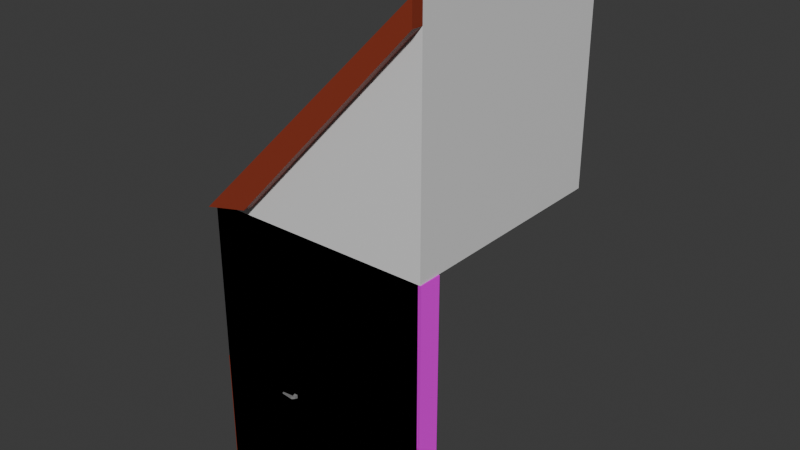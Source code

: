# Source: Casa_Modulos.blend  (saved by Blender 4.2.66; exported with 4.5.12 LTS)
import bpy
from mathutils import Matrix  # noqa: F401  (used for matrix-valued properties, if any)

bpy.ops.wm.read_factory_settings(use_empty=True)
scene = bpy.context.scene
scene.name = 'Scene'

# ---- collections
col_collection = bpy.data.collections.new('Collection'); scene.collection.children.link(col_collection)
col_paredes_janela = bpy.data.collections.new('Paredes Janela'); col_collection.children.link(col_paredes_janela)
col_parede = bpy.data.collections.new('Parede'); col_collection.children.link(col_parede)
col_extras = bpy.data.collections.new('Extras'); col_collection.children.link(col_extras)
col_parede_porta = bpy.data.collections.new('Parede Porta'); col_collection.children.link(col_parede_porta)
col_porta = bpy.data.collections.new('Porta'); col_collection.children.link(col_porta)
col_janela = bpy.data.collections.new('Janela'); col_collection.children.link(col_janela)
col_telhado = bpy.data.collections.new('Telhado'); col_collection.children.link(col_telhado)

# ---- images (referenced by path relative to the original .blend; pixels are not part of the script)
import os
ASSET_DIR = os.environ.get("B2B_ASSET_DIR", "")  # directory of the original .blend (textures are referenced by path, not embedded)
HERE = os.path.dirname(os.path.abspath(__file__))  # packed textures are extracted next to this script under _unpacked/

def load_image(name, relpath, width, height, colorspace="sRGB"):
    """Load a texture the original file referenced (path relative to the .blend, or extracted next to this script)."""
    p = next((c for c in (os.path.join(HERE, relpath), os.path.join(ASSET_DIR, relpath)) if relpath and os.path.exists(c)), "")
    if p:
        img = bpy.data.images.load(p, check_existing=True)
        img.name = name
    else:  # same state as the original file: an image datablock whose file is absent (Cycles renders it pink)
        img = bpy.data.images.new(name, width, height)
        img.source = "FILE"
        img.filepath = "//" + (relpath or name)
    img.colorspace_settings.name = colorspace
    return img
img_wall_stone_023_basecolor_jpg = load_image('Wall_Stone_023_BaseColor.jpg', 'Wall_Stone_023_BaseColor.jpg', 1024, 1024, 'sRGB')
img_wall_stone_023_normal_jpg = load_image('Wall_Stone_023_Normal.jpg', 'Wall_Stone_023_Normal.jpg', 1024, 1024, 'sRGB')
img_wall_stone_023_ambientocclusion_jpg = load_image('Wall_Stone_023_AmbientOcclusion.jpg', 'Wall_Stone_023_AmbientOcclusion.jpg', 1024, 1024, 'sRGB')
img_wall_stone_023_roughness_jpg = load_image('Wall_Stone_023_Roughness.jpg', 'Wall_Stone_023_Roughness.jpg', 1024, 1024, 'sRGB')
img_pebbles_027_basecolor_jpg = load_image('Pebbles_027_BaseColor.jpg', 'Pebbles_027_BaseColor.jpg', 1024, 1024, 'sRGB')
img_roofingtiles014a_1k_jpg_color_jpg = load_image('RoofingTiles014A_1K-JPG_Color.jpg', 'RoofingTiles014A_1K-JPG_Color.jpg', 1024, 1024, 'sRGB')
img_roofingtiles014a_1k_jpg_color_jpg_001 = load_image('RoofingTiles014A_1K-JPG_Color.jpg.001', 'RoofingTiles014A_1K-JPG_Color.jpg', 1024, 1024, 'sRGB')

# ---- materials (node trees are filled in below, after node groups)
mat_parede_exterior = bpy.data.materials.new('Parede Exterior')
mat_parede_interior = bpy.data.materials.new('Parede interior')
mat_madeira = bpy.data.materials.new('Madeira')
mat_porta = bpy.data.materials.new('Porta')
mat_fechadura = bpy.data.materials.new('Fechadura')
mat_vidro = bpy.data.materials.new('Vidro')
mat_vidro.alpha_threshold = 0.0
mat_vidro.use_transparent_shadow = False
mat_vidro.roughness = 0.5
mat_vidro.line_color = (0.0, 0.0, 0.0, 1.0)
mat_teto = bpy.data.materials.new('Teto')
mat_telhas = bpy.data.materials.new('Telhas')
mat_telhas_001 = bpy.data.materials.new('Telhas.001')
mat_madeira_001 = bpy.data.materials.new('Madeira.001')

# ---- material node trees
mat_parede_exterior.use_nodes = True; mat_parede_exterior.node_tree.nodes.clear()
_N = mat_parede_exterior.node_tree.nodes; _L = mat_parede_exterior.node_tree.links
n0 = _N.new('ShaderNodeBsdfPrincipled'); n0.name = 'Principled BSDF'; n0.location = (40, 298)
n1 = _N.new('ShaderNodeOutputMaterial'); n1.name = 'Material Output'; n1.location = (327, 305)
n2 = _N.new('ShaderNodeTexImage'); n2.name = 'Image Texture'; n2.location = (-518, 270)
n2.hide = True
n2.image = img_wall_stone_023_basecolor_jpg
n2.interpolation = 'Smart'
n3 = _N.new('ShaderNodeTexImage'); n3.name = 'Image Texture.001'; n3.location = (-517, 134)
n3.hide = True
n3.image = img_wall_stone_023_normal_jpg
n4 = _N.new('ShaderNodeTexImage'); n4.name = 'Image Texture.002'; n4.location = (-520, 227)
n4.hide = True
n4.image = img_wall_stone_023_ambientocclusion_jpg
n5 = _N.new('ShaderNodeAmbientOcclusion'); n5.name = 'Ambient Occlusion'; n5.location = (-205, 226)
n5.hide = True
n5.samples = 24
n6 = _N.new('ShaderNodeTexImage'); n6.name = 'Image Texture.003'; n6.location = (-520, 178)
n6.hide = True
n6.image = img_wall_stone_023_roughness_jpg
_L.new(n0.outputs[0], n1.inputs[0])
_L.new(n2.outputs[0], n0.inputs[0])
_L.new(n5.outputs[0], n0.inputs[1])
_L.new(n4.outputs[0], n5.inputs[0])
_L.new(n3.outputs[0], n0.inputs[5])
_L.new(n6.outputs[0], n0.inputs[2])
n1.is_active_output = True
mat_parede_interior.use_nodes = True; mat_parede_interior.node_tree.nodes.clear()
_N = mat_parede_interior.node_tree.nodes; _L = mat_parede_interior.node_tree.links
n0 = _N.new('ShaderNodeBsdfPrincipled'); n0.name = 'Principled BSDF'; n0.location = (10, 300)
n1 = _N.new('ShaderNodeOutputMaterial'); n1.name = 'Material Output'; n1.location = (300, 300)
n2 = _N.new('ShaderNodeTexImage'); n2.name = 'Image Texture'; n2.location = (-369, 178)
n2.image = img_pebbles_027_basecolor_jpg
_L.new(n0.outputs[0], n1.inputs[0])
_L.new(n2.outputs[0], n0.inputs[0])
n1.is_active_output = True
mat_madeira.use_nodes = True; mat_madeira.node_tree.nodes.clear()
_N = mat_madeira.node_tree.nodes; _L = mat_madeira.node_tree.links
n0 = _N.new('ShaderNodeBsdfPrincipled'); n0.name = 'Principled BSDF'; n0.location = (10, 300)
n0.inputs[0].default_value = (0.2765, 0.03922, 0.01713, 1.0)
n1 = _N.new('ShaderNodeOutputMaterial'); n1.name = 'Material Output'; n1.location = (300, 300)
_L.new(n0.outputs[0], n1.inputs[0])
n1.is_active_output = True
mat_porta.use_nodes = True; mat_porta.node_tree.nodes.clear()
_N = mat_porta.node_tree.nodes; _L = mat_porta.node_tree.links
n0 = _N.new('ShaderNodeBsdfPrincipled'); n0.name = 'Principled BSDF'; n0.location = (10, 300)
n1 = _N.new('ShaderNodeOutputMaterial'); n1.name = 'Material Output'; n1.location = (300, 300)
_L.new(n0.outputs[0], n1.inputs[0])
n1.is_active_output = True
mat_fechadura.use_nodes = True; mat_fechadura.node_tree.nodes.clear()
_N = mat_fechadura.node_tree.nodes; _L = mat_fechadura.node_tree.links
n0 = _N.new('ShaderNodeBsdfPrincipled'); n0.name = 'Principled BSDF'; n0.location = (10, 300)
n0.inputs[0].default_value = (0.2336, 0.2336, 0.2336, 1.0)
n1 = _N.new('ShaderNodeOutputMaterial'); n1.name = 'Material Output'; n1.location = (300, 300)
_L.new(n0.outputs[0], n1.inputs[0])
n1.is_active_output = True
mat_vidro.use_nodes = True; mat_vidro.node_tree.nodes.clear()
_N = mat_vidro.node_tree.nodes; _L = mat_vidro.node_tree.links
n0 = _N.new('ShaderNodeOutputMaterial'); n0.name = 'Material Output'; n0.location = (300, 300)
n1 = _N.new('ShaderNodeBsdfPrincipled'); n1.name = 'Principled BSDF'; n1.location = (10, 300)
n1.inputs[1].default_value = 0.8661
n1.inputs[2].default_value = 0.02362
n1.inputs[3].default_value = 2.75
_L.new(n1.outputs[0], n0.inputs[0])
n0.is_active_output = True
mat_teto.use_nodes = True; mat_teto.node_tree.nodes.clear()
_N = mat_teto.node_tree.nodes; _L = mat_teto.node_tree.links
n0 = _N.new('ShaderNodeBsdfPrincipled'); n0.name = 'Principled BSDF'; n0.location = (10, 300)
n1 = _N.new('ShaderNodeOutputMaterial'); n1.name = 'Material Output'; n1.location = (300, 300)
_L.new(n0.outputs[0], n1.inputs[0])
n1.is_active_output = True
mat_telhas.use_nodes = True; mat_telhas.node_tree.nodes.clear()
_N = mat_telhas.node_tree.nodes; _L = mat_telhas.node_tree.links
n0 = _N.new('ShaderNodeBsdfPrincipled'); n0.name = 'Principled BSDF'; n0.location = (10, 300)
n1 = _N.new('ShaderNodeOutputMaterial'); n1.name = 'Material Output'; n1.location = (300, 300)
n2 = _N.new('ShaderNodeTexImage'); n2.name = 'Image Texture'; n2.location = (-514, 251)
n2.image = img_roofingtiles014a_1k_jpg_color_jpg
_L.new(n0.outputs[0], n1.inputs[0])
_L.new(n2.outputs[0], n0.inputs[0])
n1.is_active_output = True
mat_telhas_001.use_nodes = True; mat_telhas_001.node_tree.nodes.clear()
_N = mat_telhas_001.node_tree.nodes; _L = mat_telhas_001.node_tree.links
n0 = _N.new('ShaderNodeBsdfPrincipled'); n0.name = 'Principled BSDF'; n0.location = (10, 300)
n1 = _N.new('ShaderNodeOutputMaterial'); n1.name = 'Material Output'; n1.location = (300, 300)
n2 = _N.new('ShaderNodeTexImage'); n2.name = 'Image Texture'; n2.location = (-514, 251)
n2.image = img_roofingtiles014a_1k_jpg_color_jpg_001
_L.new(n0.outputs[0], n1.inputs[0])
_L.new(n2.outputs[0], n0.inputs[0])
n1.is_active_output = True
mat_madeira_001.use_nodes = True; mat_madeira_001.node_tree.nodes.clear()
_N = mat_madeira_001.node_tree.nodes; _L = mat_madeira_001.node_tree.links
n0 = _N.new('ShaderNodeBsdfPrincipled'); n0.name = 'Principled BSDF'; n0.location = (10, 300)
n0.inputs[0].default_value = (0.2765, 0.03922, 0.01713, 1.0)
n1 = _N.new('ShaderNodeOutputMaterial'); n1.name = 'Material Output'; n1.location = (300, 300)
_L.new(n0.outputs[0], n1.inputs[0])
n1.is_active_output = True

# ---- world
world_world = bpy.data.worlds.new('World'); scene.world = world_world
world_world.use_nodes = True; world_world.node_tree.nodes.clear()
_N = world_world.node_tree.nodes; _L = world_world.node_tree.links
n0 = _N.new('ShaderNodeOutputWorld'); n0.name = 'World Output'; n0.location = (300, 300)
n1 = _N.new('ShaderNodeBackground'); n1.name = 'Background'; n1.location = (10, 300)
n1.inputs[0].default_value = (0.05088, 0.05088, 0.05088, 1.0)
_L.new(n1.outputs[0], n0.inputs[0])
n0.is_active_output = True
world_world.color = (0.05088, 0.05088, 0.05088)
world_world.sun_shadow_jitter_overblur = 0.0

# ---- meshes
me_parede_com_janela_1_6_2_5m = bpy.data.meshes.new('Parede Com Janela 1.6/2.5m')
me_parede_com_janela_1_6_2_5m.from_pydata([(0.0, 0.0, 0.0), (0.0, 0.0, 2.5), (0.0, 0.2, 0.0), (0.0, 0.2, 2.5), (1.6, 0.0, 0.0), (1.6, 0.0, 2.5), (1.6, 0.2, 0.0), (1.6, 0.2, 2.5), (0.05, 0.2, 1.0), (0.05, 0.2, 2.0), (1.55, 0.2, 1.0), (1.55, 0.2, 2.0), (1.55, 0.0, 1.0), (1.55, 0.0, 2.0), (0.05, 0.0, 1.0), (0.05, 0.0, 2.0), (0.8005, 0.1172, 1.0), (0.0, 0.2, 0.7), (1.6, 0.2, 0.7), (0.8, 0.2, 1.0), (0.8, 0.2, 0.5), (0.8, 0.2, 0.0), (0.8, 0.0, 1.0), (0.8, 0.0, 0.5), (0.0, 0.0, 0.75), (1.6, 0.0, 0.75), (0.8, 0.0, 0.0), (0.0782, 0.1172, 2.0), (1.529, 0.1172, 2.0), (1.55, 0.1172, 2.0), (0.05, 0.1172, 2.0), (1.55, 0.1172, 1.0), (0.05, 0.1172, 1.0), (0.05726, 0.1172, 1.0), (1.544, 0.1172, 1.0)], [(31, 34), (32, 33)], [(9, 3, 7, 11), (13, 5, 1, 15), (26, 0, 2, 21, 6, 4), (7, 3, 1, 5), (30, 9, 11, 29, 28, 27), (19, 8, 33, 16), (11, 10, 31, 29), (8, 9, 30, 32), (20, 19, 10, 18), (19, 20, 17, 8), (3, 9, 8, 17), (11, 7, 18, 10), (21, 20, 18, 6), (17, 20, 21, 2), (15, 1, 24, 14), (5, 13, 12, 25), (23, 25, 12, 22), (14, 24, 23, 22), (4, 25, 23, 26), (24, 0, 26, 23), (10, 19, 16, 34), (4, 6, 18, 25), (5, 25, 18, 7), (1, 3, 17, 24), (0, 24, 17, 2)])
me_parede_com_janela_1_6_2_5m.polygons.foreach_set('material_index', [1, 0, 0, 0, 1, 1, 1, 1, 1, 1, 1, 1, 1, 1, 0, 0, 0, 0, 0, 0, 1, 0, 0, 0, 0])
_uv = me_parede_com_janela_1_6_2_5m.uv_layers.new(name='UVMap')
_uv.uv.foreach_set('vector', [0.08736, 0.8075, 0.05986, 1.008, 0.9401, 1.008, 0.9126, 0.8075, 0.9126, 0.8075, 0.9401, 1.008, 0.05986, 1.008, 0.08736, 0.8075, 0.5, 0.4211, 0.05986, 0.4211, 0.05986, 0.5011, 0.5, 0.5011, 0.9401, 0.5011, 0.9401, 0.4211, 0.9401, 0.5011, 0.05986, 0.5011, 0.05986, 0.4211, 0.9401, 0.4211, 0.08736, 0.468, 0.08736, 0.5011, 0.9126, 0.5011, 0.9126, 0.468, 0.9009, 0.468, 0.1029, 0.468, 0.5, 0.5011, 0.08736, 0.5011, 0.09136, 0.468, 0.5003, 0.468, 0.5489, 0.8075, 0.5489, 0.4075, 0.5033, 0.4075, 0.5033, 0.8075, 0.5489, 0.4075, 0.5489, 0.8075, 0.5033, 0.8075, 0.5033, 0.4075, 0.5, 0.2075, 0.5, 0.4075, 0.9126, 0.4075, 0.9401, 0.2875, 0.5, 0.4075, 0.5, 0.2075, 0.05986, 0.2875, 0.08736, 0.4075, 0.05986, 1.008, 0.08736, 0.8075, 0.08736, 0.4075, 0.05986, 0.2875, 0.9126, 0.8075, 0.9401, 1.008, 0.9401, 0.2875, 0.9126, 0.4075, 0.5, 0.007549, 0.5, 0.2075, 0.9401, 0.2875, 0.9401, 0.007549, 0.05986, 0.2875, 0.5, 0.2075, 0.5, 0.007549, 0.05986, 0.007549, 0.08736, 0.8075, 0.05986, 1.008, 0.05986, 0.3075, 0.08736, 0.4075, 0.9401, 1.008, 0.9126, 0.8075, 0.9126, 0.4075, 0.9401, 0.3075, 0.5, 0.2075, 0.9401, 0.3075, 0.9126, 0.4075, 0.5, 0.4075, 0.08736, 0.4075, 0.05986, 0.3075, 0.5, 0.2075, 0.5, 0.4075, 0.9401, 0.007549, 0.9401, 0.3075, 0.5, 0.2075, 0.5, 0.007549, 0.05986, 0.3075, 0.05986, 0.007549, 0.5, 0.007549, 0.5, 0.2075, 0.9126, 0.5011, 0.5, 0.5011, 0.5003, 0.468, 0.9092, 0.468, 0.4389, 0.007549, 0.5489, 0.007549, 0.5489, 0.2875, 0.4389, 0.3075, 0.4389, 1.008, 0.4389, 0.3075, 0.5489, 0.2875, 0.5489, 1.008, 0.4389, 1.008, 0.5489, 1.008, 0.5489, 0.2875, 0.4389, 0.3075, 0.4389, 0.007549, 0.4389, 0.3075, 0.5489, 0.2875, 0.5489, 0.007549])
me_parede_com_janela_1_6_2_5m.materials.append(mat_parede_exterior)
me_parede_com_janela_1_6_2_5m.materials.append(mat_parede_interior)
me_parede_com_janela_1_6_2_5m.update()
me_parede_com_janela_2_2_5m = bpy.data.meshes.new('Parede Com Janela 2/2.5m')
me_parede_com_janela_2_2_5m.from_pydata([(0.0, 0.0, 0.0), (0.0, 0.0, 2.5), (0.0, 0.2, 0.0), (0.0, 0.2, 2.5), (2.0, 0.0, 0.0), (2.0, 0.0, 2.5), (2.0, 0.2, 0.0), (2.0, 0.2, 2.5), (0.25, 0.2, 1.0), (0.25, 0.2, 2.0), (1.75, 0.2, 1.0), (1.75, 0.2, 2.0), (1.75, 0.0, 1.0), (1.75, 0.0, 2.0), (0.25, 0.0, 1.0), (0.25, 0.0, 2.0), (0.25, 0.1075, 1.0), (0.25, 0.1075, 2.0), (1.75, 0.1075, 2.0), (1.75, 0.1075, 1.0), (0.0, 0.2, 0.7), (2.0, 0.2, 0.7), (1.0, 0.2, 1.0), (1.0, 0.2, 0.5), (1.0, 0.2, 0.0), (1.0, 0.0, 1.0), (1.0, 0.0, 0.5), (0.0, 0.0, 0.75), (2.0, 0.0, 0.75), (1.0, 0.0, 0.0)], [], [(9, 3, 7, 11), (13, 5, 1, 15), (2, 24, 6, 4, 29, 0), (7, 3, 1, 5), (11, 18, 17, 9), (10, 22, 8, 16, 19), (10, 19, 18, 11), (9, 17, 16, 8), (23, 22, 10, 21), (22, 23, 20, 8), (3, 9, 8, 20), (11, 7, 21, 10), (24, 23, 21, 6), (20, 23, 24, 2), (15, 1, 27, 14), (5, 13, 12, 28), (26, 28, 12, 25), (14, 27, 26, 25), (4, 28, 26, 29), (27, 0, 29, 26), (3, 20, 27, 1), (0, 27, 20, 2), (4, 6, 21, 28), (7, 5, 28, 21)])
me_parede_com_janela_2_2_5m.polygons.foreach_set('material_index', [1, 0, 0, 0, 1, 1, 1, 1, 1, 1, 1, 1, 1, 1, 0, 0, 0, 0, 0, 0, 0, 0, 0, 0])
_uv = me_parede_com_janela_2_2_5m.uv_layers.new(name='UVMap')
_uv.uv.foreach_set('vector', [0.1747, 0.7987, 0.06631, 0.9987, 0.9337, 0.9987, 0.8253, 0.7987, 0.8, 0.7987, 0.9, 0.9987, 0.1, 0.9987, 0.2, 0.7987, 0.1, 0.5584, 0.5, 0.5584, 0.9, 0.5584, 0.9, 0.3984, 0.5, 0.3984, 0.1, 0.3984, 0.9, 0.5584, 0.1, 0.5584, 0.1, 0.3984, 0.9, 0.3984, 0.8, 0.5584, 0.8, 0.5214, 0.2, 0.5214, 0.2, 0.5584, 0.8, 0.5584, 0.5, 0.5584, 0.2, 0.5584, 0.2, 0.5214, 0.8, 0.5214, 0.8, 0.5584, 0.8, 0.5214, 0.8, 0.5214, 0.8, 0.5584, 0.5779, 0.7987, 0.5409, 0.7987, 0.5409, 0.3987, 0.5779, 0.3987, 0.5, 0.1987, 0.5, 0.3987, 0.8253, 0.3987, 0.9337, 0.2787, 0.5, 0.3987, 0.5, 0.1987, 0.06631, 0.2787, 0.1747, 0.3987, 0.06631, 0.9987, 0.1747, 0.7987, 0.1747, 0.3987, 0.06631, 0.2787, 0.8253, 0.7987, 0.9337, 0.9987, 0.9337, 0.2787, 0.8253, 0.3987, 0.5, -0.001317, 0.5, 0.1987, 0.9337, 0.2787, 0.9337, -0.001317, 0.06631, 0.2787, 0.5, 0.1987, 0.5, -0.001317, 0.06631, -0.001317, 0.2, 0.7987, 0.1, 0.9987, 0.1, 0.2987, 0.2, 0.3987, 0.9, 0.9987, 0.8, 0.7987, 0.8, 0.3987, 0.9, 0.2987, 0.5, 0.1987, 0.9, 0.2987, 0.8, 0.3987, 0.5, 0.3987, 0.2, 0.3987, 0.1, 0.2987, 0.5, 0.1987, 0.5, 0.3987, 0.9, -0.001317, 0.9, 0.2987, 0.5, 0.1987, 0.5, -0.001317, 0.1, 0.2987, 0.1, -0.001317, 0.5, -0.001317, 0.5, 0.1987, 0.5779, 0.9987, 0.5779, 0.2787, 0.4179, 0.2987, 0.4179, 0.9987, 0.4179, -0.001317, 0.4179, 0.2987, 0.5779, 0.2787, 0.5779, -0.001317, 0.4179, -0.001317, 0.5779, -0.001317, 0.5779, 0.2787, 0.4179, 0.2987, 0.5779, 0.9987, 0.4179, 0.9987, 0.4179, 0.2987, 0.5779, 0.2787])
me_parede_com_janela_2_2_5m.materials.append(mat_parede_exterior)
me_parede_com_janela_2_2_5m.materials.append(mat_parede_interior)
me_parede_com_janela_2_2_5m.update()
me_parede_1_6_2_5m = bpy.data.meshes.new('Parede 1.6/2.5m')
me_parede_1_6_2_5m.from_pydata([(0.0, 0.0, 0.0), (0.0, 0.0, 2.5), (0.0, 0.2, 0.0), (0.0, 0.2, 2.5), (1.6, 0.0, 0.0), (1.6, 0.0, 2.5), (1.6, 0.2, 0.0), (1.6, 0.2, 2.5)], [], [(2, 3, 7, 6), (4, 5, 1, 0), (2, 6, 4, 0), (7, 3, 1, 5), (2, 0, 1, 3), (6, 7, 5, 4)])
me_parede_1_6_2_5m.polygons.foreach_set('material_index', [1, 0, 0, 0, 0, 0])
_uv = me_parede_1_6_2_5m.uv_layers.new(name='UVMap')
_uv.uv.foreach_set('vector', [1.54, 0.0, 1.54, 1.0, 0.9, 1.0, 0.9, 0.0, 0.82, 0.0, 0.82, 1.0, 0.18, 1.0, 0.18, 0.0, 0.18, -0.08, 0.82, -0.08, 0.82, 0.0, 0.18, 0.0, 0.82, 1.08, 0.18, 1.08, 0.18, 1.0, 0.82, 1.0, 0.1, 0.0, 0.18, 0.0, 0.18, 1.0, 0.1, 1.0, 0.9, 0.0, 0.9, 1.0, 0.82, 1.0, 0.82, 0.0])
me_parede_1_6_2_5m.materials.append(mat_parede_exterior)
me_parede_1_6_2_5m.materials.append(mat_parede_interior)
me_parede_1_6_2_5m.update()
me_parede_2_2_5m = bpy.data.meshes.new('Parede 2/2.5m')
me_parede_2_2_5m.from_pydata([(0.0, 0.0, 0.0), (0.0, 0.0, 2.5), (0.0, 0.2, 0.0), (0.0, 0.2, 2.5), (2.0, 0.0, 0.0), (2.0, 0.0, 2.5), (2.0, 0.2, 0.0), (2.0, 0.2, 2.5)], [], [(2, 3, 7, 6), (4, 5, 1, 0), (2, 6, 4, 0), (7, 3, 1, 5), (2, 0, 1, 3), (6, 7, 5, 4)])
me_parede_2_2_5m.polygons.foreach_set('material_index', [1, 0, 0, 0, 0, 0])
_uv = me_parede_2_2_5m.uv_layers.new(name='UVMap')
_uv.uv.foreach_set('vector', [1.802, 0.0, 1.802, 1.0, 1.002, 1.0, 1.002, 0.0, 0.8419, 0.0, 0.8419, 1.0, 0.04187, 1.0, 0.04187, 0.0, 1.002, -0.8, 1.002, 0.0, 0.8419, 0.0, 0.8419, -0.8, 1.002, 1.0, 1.002, 1.8, 0.8419, 1.8, 0.8419, 1.0, 1.802, 0.0, 1.962, 0.0, 1.962, 1.0, 1.802, 1.0, 1.002, 0.0, 1.002, 1.0, 0.8419, 1.0, 0.8419, 0.0])
me_parede_2_2_5m.materials.append(mat_parede_exterior)
me_parede_2_2_5m.materials.append(mat_parede_interior)
me_parede_2_2_5m.update()
me_parede_canto_0_2_2_5m = bpy.data.meshes.new('Parede Canto 0.2/2.5m')
me_parede_canto_0_2_2_5m.from_pydata([(0.4, 0.0, 0.0), (0.4, 0.0, 2.5), (0.4, 0.2, 0.0), (0.4, 0.2, 2.5), (0.0, 0.0, 0.0), (0.0, 0.0, 2.5), (0.0, 0.2, 0.0), (0.0, 0.2, 2.5)], [], [(1, 3, 7, 5), (4, 5, 7, 6), (2, 0, 4, 6), (0, 1, 5, 4), (6, 7, 3, 2), (2, 3, 1, 0)])
me_parede_canto_0_2_2_5m.polygons.foreach_set('material_index', [0, 0, 0, 0, 1, 0])
_uv = me_parede_canto_0_2_2_5m.uv_layers.new(name='UVMap')
_uv.uv.foreach_set('vector', [0.58, 1.0, 0.58, 2.0, 0.42, 2.0, 0.42, 1.0, 0.42, 0.0, 0.42, 1.0, 0.26, 1.0, 0.26, 0.0, 0.58, -1.0, 0.58, 0.0, 0.42, 0.0, 0.42, -1.0, 0.58, 0.0, 0.58, 1.0, 0.42, 1.0, 0.42, 0.0, 0.9, 0.0, 0.9, 1.0, 0.74, 1.0, 0.74, 0.0, 0.74, 0.0, 0.74, 1.0, 0.58, 1.0, 0.58, 0.0])
me_parede_canto_0_2_2_5m.materials.append(mat_parede_exterior)
me_parede_canto_0_2_2_5m.materials.append(mat_parede_interior)
me_parede_canto_0_2_2_5m.update()
me_parede_quina_0_4_2_5m = bpy.data.meshes.new('Parede Quina 0.4/2.5m')
me_parede_quina_0_4_2_5m.from_pydata([(0.4, 0.0, 0.0), (0.4, 0.0, 2.5), (0.4, 0.2, 0.0), (0.4, 0.2, 2.5), (0.0, 0.0, 0.0), (0.0, 0.0, 2.5), (0.0, 0.2, 0.0), (0.0, 0.2, 2.5), (0.2, 0.2, 2.5), (0.2, 0.2, 0.0), (0.0, 0.4, 0.0), (0.0, 0.4, 2.5), (0.2, 0.4, 2.5), (0.2, 0.4, 0.0)], [], [(1, 3, 8, 7, 5), (4, 5, 7, 6), (2, 0, 4, 6, 9), (0, 1, 5, 4), (6, 7, 11, 10), (10, 11, 12, 13), (8, 9, 13, 12), (7, 8, 12, 11), (9, 6, 10, 13), (9, 8, 3, 2), (2, 3, 1, 0)])
me_parede_quina_0_4_2_5m.polygons.foreach_set('material_index', [0, 0, 0, 0, 0, 0, 1, 0, 0, 1, 0])
_uv = me_parede_quina_0_4_2_5m.uv_layers.new(name='UVMap')
_uv.uv.foreach_set('vector', [0.5945, 0.4185, 0.5945, 0.4985, 0.5145, 0.4985, 0.4345, 0.4985, 0.4345, 0.4185, 0.4345, 0.0, 0.4345, 1.0, 0.2745, 1.0, 0.2745, 0.0, 0.5945, 0.4985, 0.5945, 0.4185, 0.4345, 0.4185, 0.4345, 0.4985, 0.5145, 0.4985, 0.5945, 0.0, 0.5945, 1.0, 0.4345, 1.0, 0.4345, 0.0, 0.2745, 0.0, 0.2745, 1.0, 0.1145, 1.0, 0.1145, 0.0, 0.1145, 0.0, 0.1145, 1.0, -0.04545, 1.0, -0.04545, 0.0, 0.9145, 1.0, 0.9145, 0.0, 1.075, 0.0, 1.075, 1.0, 0.2745, 1.0, 0.2745, 2.0, 0.1145, 2.0, 0.1145, 1.0, 0.2745, -1.0, 0.2745, 0.0, 0.1145, 0.0, 0.1145, -1.0, 0.9145, 0.0, 0.9145, 1.0, 0.7545, 1.0, 0.7545, 0.0, 0.7545, 0.0, 0.7545, 1.0, 0.5945, 1.0, 0.5945, 0.0])
me_parede_quina_0_4_2_5m.materials.append(mat_parede_exterior)
me_parede_quina_0_4_2_5m.materials.append(mat_parede_interior)
me_parede_quina_0_4_2_5m.update()
me_pilastra_0_6_0_6_2_5m = bpy.data.meshes.new('Pilastra 0.6/0.6/2.5m')
me_pilastra_0_6_0_6_2_5m.from_pydata([(0.3, -0.0491, 0.0), (0.0491, -0.3, 0.0), (0.2664, -0.1746, 0.0), (0.1746, -0.2664, 0.0), (0.0491, -0.3, 2.5), (0.3, -0.0491, 2.5), (0.1746, -0.2664, 2.5), (0.2664, -0.1746, 2.5), (0.0491, 0.3, 0.0), (0.3, 0.0491, 0.0), (0.1746, 0.2664, 0.0), (0.2664, 0.1746, 0.0), (0.3, 0.0491, 2.5), (0.0491, 0.3, 2.5), (0.2664, 0.1746, 2.5), (0.1746, 0.2664, 2.5), (-0.0491, -0.3, 0.0), (-0.3, -0.0491, 0.0), (-0.1746, -0.2664, 0.0), (-0.2664, -0.1746, 0.0), (-0.3, -0.0491, 2.5), (-0.0491, -0.3, 2.5), (-0.2664, -0.1746, 2.5), (-0.1746, -0.2664, 2.5), (-0.3, 0.0491, 0.0), (-0.0491, 0.3, 0.0), (-0.2664, 0.1746, 0.0), (-0.1746, 0.2664, 0.0), (-0.0491, 0.3, 2.5), (-0.3, 0.0491, 2.5), (-0.1746, 0.2664, 2.5), (-0.2664, 0.1746, 2.5)], [], [(25, 28, 13, 8), (4, 6, 7, 5, 12, 14, 15, 13, 28, 30, 31, 29, 20, 22, 23, 21), (8, 10, 11, 9, 0, 2, 3, 1, 16, 18, 19, 17, 24, 26, 27, 25), (17, 20, 29, 24), (1, 4, 21, 16), (0, 5, 7, 2), (2, 7, 6, 3), (3, 6, 4, 1), (16, 21, 23, 18), (18, 23, 22, 19), (19, 22, 20, 17), (28, 25, 27, 30), (30, 27, 26, 31), (31, 26, 24, 29), (12, 9, 11, 14), (14, 11, 10, 15), (15, 10, 8, 13), (9, 12, 5, 0)])
_uv = me_pilastra_0_6_0_6_2_5m.uv_layers.new(name='UVMap')
_uv.uv.foreach_set('vector', [0.6469, 0.0, 0.6469, 1.0, 0.6731, 1.0, 0.6731, 0.0, 0.42, 1.093, 0.429, 1.127, 0.4535, 1.151, 0.4869, 1.16, 0.5131, 1.16, 0.5465, 1.151, 0.571, 1.127, 0.58, 1.093, 0.58, 1.067, 0.571, 1.033, 0.5465, 1.009, 0.5131, 1.0, 0.4869, 1.0, 0.4535, 1.009, 0.429, 1.033, 0.42, 1.067, 0.58, -0.09309, 0.571, -0.1265, 0.5465, -0.151, 0.5131, -0.16, 0.4869, -0.16, 0.4535, -0.151, 0.429, -0.1265, 0.42, -0.09309, 0.42, -0.06691, 0.429, -0.03345, 0.4535, -0.008964, 0.4869, 0.0, 0.5131, 0.0, 0.5465, -0.008964, 0.571, -0.03345, 0.58, -0.06691, 0.4869, 0.0, 0.4869, 1.0, 0.5131, 1.0, 0.5131, 0.0, 0.3269, 0.0, 0.3269, 1.0, 0.3531, 1.0, 0.3531, 0.0, 0.1931, 0.0, 0.1931, 1.0, 0.2265, 1.0, 0.2265, 0.0, 0.2265, 0.0, 0.2265, 1.0, 0.2935, 1.0, 0.2935, 0.0, 0.2935, 0.0, 0.2935, 1.0, 0.3269, 1.0, 0.3269, 0.0, 0.3531, 0.0, 0.3531, 1.0, 0.3865, 1.0, 0.3865, 0.0, 0.3865, 0.0, 0.3865, 1.0, 0.4535, 1.0, 0.4535, 0.0, 0.4535, 0.0, 0.4535, 1.0, 0.4869, 1.0, 0.4869, 0.0, 0.6469, 1.0, 0.6469, 0.0, 0.6135, 0.0, 0.6135, 1.0, 0.6135, 1.0, 0.6135, 0.0, 0.5465, 0.0, 0.5465, 1.0, 0.5465, 1.0, 0.5465, 0.0, 0.5131, 0.0, 0.5131, 1.0, 0.1669, 1.0, 0.1669, 0.0, 0.1, 0.0, 0.1, 1.0, 0.74, 1.0, 0.74, 0.0, 0.7065, 0.0, 0.7065, 1.0, 0.7065, 1.0, 0.7065, 0.0, 0.6731, 0.0, 0.6731, 1.0, 0.1669, 0.0, 0.1669, 1.0, 0.1931, 1.0, 0.1931, 0.0])
me_pilastra_0_6_0_6_2_5m.materials.append(mat_parede_exterior)
me_pilastra_0_6_0_6_2_5m.update()
me_parede_porta_1_6_2_5m = bpy.data.meshes.new('Parede porta 1.6/2.5m')
me_parede_porta_1_6_2_5m.from_pydata([(0.0, 0.0, 0.0), (0.0, 0.0, 2.5), (0.0, 0.2, 0.0), (0.0, 0.2, 2.5), (1.6, 0.0, 0.0), (1.6, 0.0, 2.5), (1.6, 0.2, 0.0), (1.6, 0.2, 2.5), (1.252, 0.2, 2.1), (0.3516, 0.2, 2.1), (1.252, 0.2, 0.0), (0.3516, 0.2, 0.0), (0.3516, 0.0, 2.1), (1.252, 0.0, 2.1), (0.3516, 0.0, 0.0), (1.252, 0.0, 0.0)], [], [(5, 1, 12, 13), (0, 14, 12, 1), (11, 9, 12, 14), (10, 15, 13, 8), (9, 8, 13, 12), (15, 4, 5, 13), (6, 10, 8, 7), (3, 7, 8, 9), (11, 2, 3, 9), (7, 3, 1, 5), (11, 14, 0, 2), (10, 6, 4, 15), (7, 5, 4, 6), (3, 2, 0, 1)])
me_parede_porta_1_6_2_5m.polygons.foreach_set('material_index', [0, 0, 0, 0, 0, 0, 1, 1, 1, 0, 0, 0, 0, 0])
_uv = me_parede_porta_1_6_2_5m.uv_layers.new(name='UVMap')
_uv.uv.foreach_set('vector', [0.939, 1.004, 0.0604, 1.004, 0.2535, 0.8438, 0.7476, 0.8438, 0.0604, 0.003815, 0.2535, 0.003815, 0.2535, 0.8438, 0.0604, 1.004, 0.555, 0.003815, 0.555, 0.8438, 0.4452, 0.8438, 0.4452, 0.003815, 0.555, 0.003815, 0.4452, 0.003815, 0.4452, 0.8438, 0.555, 0.8438, 0.2535, 0.5695, 0.7476, 0.5695, 0.7476, 0.4895, 0.2535, 0.4895, 0.7476, 0.003815, 0.939, 0.003815, 0.939, 1.004, 0.7476, 0.8438, 0.939, 0.003815, 0.7476, 0.003815, 0.7476, 0.8438, 0.939, 1.004, 0.0604, 1.004, 0.939, 1.004, 0.7476, 0.8438, 0.2535, 0.8438, 0.2535, 0.003815, 0.0604, 0.003815, 0.0604, 1.004, 0.2535, 0.8438, 0.939, 0.5695, 0.0604, 0.5695, 0.0604, 0.4895, 0.939, 0.4895, 0.2535, 0.5695, 0.2535, 0.4895, 0.0604, 0.4895, 0.0604, 0.5695, 0.7476, 0.5695, 0.939, 0.5695, 0.939, 0.4895, 0.7476, 0.4895, 0.555, 1.004, 0.4452, 1.004, 0.4452, 0.003815, 0.555, 0.003815, 0.555, 1.004, 0.555, 0.003815, 0.4452, 0.003815, 0.4452, 1.004])
me_parede_porta_1_6_2_5m.materials.append(mat_parede_exterior)
me_parede_porta_1_6_2_5m.materials.append(mat_parede_interior)
me_parede_porta_1_6_2_5m.update()
me_parede_porta_2_2_5m = bpy.data.meshes.new('Parede porta 2/2.5m')
me_parede_porta_2_2_5m.from_pydata([(-8.742e-09, 0.0, 0.0), (-8.742e-09, 0.0, 2.5), (-8.742e-09, 0.2, 0.0), (-8.742e-09, 0.2, 2.5), (2.0, 0.0, 0.0), (2.0, 0.0, 2.5), (2.0, 0.2, 0.0), (2.0, 0.2, 2.5), (1.452, 0.2, 2.1), (0.5516, 0.2, 2.1), (1.452, 0.2, 0.0), (0.5516, 0.2, 0.0), (0.5516, 0.0, 2.1), (1.452, 0.0, 2.1), (0.5516, 0.0, 0.0), (1.452, 0.0, 0.0)], [], [(5, 1, 12, 13), (0, 14, 12, 1), (11, 9, 12, 14), (10, 15, 13, 8), (9, 8, 13, 12), (15, 4, 5, 13), (6, 10, 8, 7), (3, 7, 8, 9), (11, 2, 3, 9), (7, 3, 1, 5), (11, 14, 0, 2), (10, 6, 4, 15), (7, 5, 4, 6), (3, 2, 0, 1)])
me_parede_porta_2_2_5m.polygons.foreach_set('material_index', [0, 0, 0, 0, 0, 0, 1, 1, 1, 0, 0, 0, 0, 0])
_uv = me_parede_porta_2_2_5m.uv_layers.new(name='UVMap')
_uv.uv.foreach_set('vector', [1.001, 1.005, -0.001601, 1.005, 0.2749, 0.8453, 0.7261, 0.8453, -0.001601, 0.00529, 0.2749, 0.00529, 0.2749, 0.8453, -0.001601, 1.005, 0.5123, 0.001919, 0.5123, 0.8457, 0.2775, 0.8457, 0.2775, 0.001919, 0.4681, -0.009301, 0.2776, -0.009301, 0.2776, 0.8419, 0.4681, 0.8419, 0.2749, 0.9862, 0.7261, 0.9862, 0.7261, 0.8262, 0.2749, 0.8262, 0.7261, 0.00529, 1.001, 0.00529, 1.001, 1.005, 0.7261, 0.8453, 0.9997, -0.001719, 0.7255, -0.001719, 0.7255, 0.8383, 0.9997, 0.9983, -0.0003211, 0.9983, 0.9997, 0.9983, 0.7255, 0.8383, 0.2755, 0.8383, 0.2755, -0.001719, -0.0003211, -0.001719, -0.0003211, 0.9983, 0.2755, 0.8383, 1.001, 0.611, -0.001601, 0.611, -0.001601, 0.451, 1.001, 0.451, 0.2749, 0.611, 0.2749, 0.451, -0.001601, 0.451, -0.001601, 0.611, 0.7261, 0.611, 1.001, 0.611, 1.001, 0.451, 0.7261, 0.451, 0.58, 1.0, 0.42, 1.0, 0.42, 0.0, 0.58, 0.0, 0.01156, 1.0, 0.01156, 0.0, -0.1952, 0.0, -0.1952, 1.0])
me_parede_porta_2_2_5m.materials.append(mat_parede_exterior)
me_parede_porta_2_2_5m.materials.append(mat_parede_interior)
me_parede_porta_2_2_5m.update()
me_batente_porta = bpy.data.meshes.new('Batente Porta')
me_batente_porta.from_pydata([(0.0, 0.0, 0.0), (0.0, 0.0, 2.1), (0.0, 0.1, 0.0), (0.0, 0.1, 2.1), (0.9, 0.0, 0.0), (0.9, 0.0, 2.1), (0.9, 0.1, 0.0), (0.9, 0.1, 2.1), (0.045, 0.0, 8.673e-09), (0.045, 0.0, 2.047), (0.045, 0.1, 2.047), (0.045, 0.1, 8.673e-09), (0.855, 0.1, 8.673e-09), (0.855, 0.1, 2.047), (0.855, 0.0, 2.047), (0.855, 0.0, 8.673e-09)], [], [(0, 1, 3, 2), (6, 7, 5, 4), (7, 6, 12, 13), (7, 3, 1, 5), (5, 1, 9, 14), (4, 5, 14, 15), (3, 7, 13, 10), (2, 3, 10, 11), (1, 0, 8, 9), (8, 11, 10, 9), (10, 13, 14, 9), (12, 15, 14, 13), (4, 15, 12, 6), (2, 11, 8, 0)])
_uv = me_batente_porta.uv_layers.new(name='UVMap')
_uv.uv.foreach_set('vector', [0.375, 0.0, 0.625, 0.0, 0.625, 0.25, 0.375, 0.25, 0.375, 0.5, 0.625, 0.5, 0.625, 0.75, 0.375, 0.75, 0.625, 0.5, 0.375, 0.5, 0.375, 0.5, 0.625, 0.5, 0.625, 0.5, 0.875, 0.5, 0.875, 0.75, 0.625, 0.75, 0.625, 0.75, 0.875, 0.75, 0.875, 0.75, 0.625, 0.75, 0.375, 0.75, 0.625, 0.75, 0.625, 0.75, 0.375, 0.75, 0.875, 0.5, 0.625, 0.5, 0.625, 0.5, 0.875, 0.5, 0.375, 0.25, 0.625, 0.25, 0.625, 0.25, 0.375, 0.25, 0.625, 0.0, 0.375, 0.0, 0.375, 0.0, 0.625, 0.0, 0.375, 0.0, 0.375, 0.25, 0.625, 0.25, 0.625, 0.0, 0.625, 0.25, 0.625, 0.5, 0.625, 0.75, 0.625, 0.0, 0.375, 0.5, 0.375, 0.75, 0.625, 0.75, 0.625, 0.5, 0.375, 0.75, 0.375, 0.75, 0.375, 0.5, 0.375, 0.5, 0.375, 0.25, 0.375, 0.25, 0.375, 0.0, 0.375, 0.0])
me_batente_porta.materials.append(mat_madeira)
me_batente_porta.update()
me_porta = bpy.data.meshes.new('Porta')
me_porta.from_pydata([(7.73e-08, 0.0, -1.05), (7.73e-08, 0.0, 0.9975), (7.73e-08, 0.05, 0.9975), (7.73e-08, 0.05, -1.05), (0.81, 0.05, -1.05), (0.81, 0.05, 0.9975), (0.81, 0.0, 0.9975), (0.81, 0.0, -1.05), (7.73e-08, 0.0, -0.02625), (7.73e-08, 0.05, -0.02625), (0.405, 0.05, -1.05), (0.405, 0.05, 0.9975), (0.81, 0.05, -0.02625), (0.81, 0.0, -0.02625), (0.405, 0.0, -1.05), (0.405, 0.0, 0.9975), (0.6838, -2.85e-09, -0.005037), (0.6838, -1.181e-09, -0.04746), (0.7262, 2.85e-09, -0.04746), (0.7262, 1.181e-09, -0.005037), (0.7262, 0.05, -0.04746), (0.6838, 0.05, -0.04746), (0.6838, 0.05, -0.005037), (0.7262, 0.05, -0.005037), (0.7156, -0.05, -0.01564), (0.6944, -0.05, -0.01564), (0.6944, -0.05, -0.03686), (0.7156, -0.05, -0.03686), (0.7156, 0.1, -0.01564), (0.7156, 0.1, -0.03686), (0.6944, 0.1, -0.03686), (0.6944, 0.1, -0.01564), (0.7056, -0.063, -0.01564), (0.6944, -0.07, -0.01564), (0.6944, -0.07, -0.03686), (0.7056, -0.063, -0.03686), (0.7056, 0.115, -0.01564), (0.7056, 0.115, -0.03686), (0.6944, 0.12, -0.03686), (0.6944, 0.12, -0.01564), (0.5944, -0.055, -0.02095), (0.5944, -0.055, -0.03155), (0.5944, 0.105, -0.03155), (0.5944, 0.105, -0.02095), (0.5944, -0.065, -0.02095), (0.5944, -0.065, -0.03155), (0.5944, 0.115, -0.03155), (0.5944, 0.115, -0.02095), (0.0363, 5.243e-05, 0.01555), (0.0363, 5.243e-05, 0.9369), (0.4008, 5.243e-05, 0.9369), (0.0363, 0.04974, 0.9369), (0.0363, 0.04974, 0.01555), (0.4008, 0.04974, 0.9369), (0.6899, 5.243e-05, 0.03464), (0.6517, 9.209e-05, 0.03464), (0.6517, 0.04974, 0.03464), (0.6899, 0.04974, 0.03464), (0.344, 0.0003075, 0.4858), (0.344, 0.04969, 0.4858)], [], [(10, 21, 20, 12, 4), (12, 5, 6, 13), (11, 15, 6, 5), (8, 1, 2, 9), (10, 14, 0, 3), (4, 7, 14, 10), (0, 8, 9, 3), (2, 1, 15, 11), (4, 12, 13, 7), (13, 6, 15, 19, 18), (22, 9, 52, 56), (7, 13, 18, 17, 14), (23, 22, 56, 57), (20, 23, 11, 5, 12), (3, 9, 22, 21, 10), (17, 18, 27, 26), (23, 20, 29, 28), (14, 17, 16, 8, 0), (26, 27, 35, 34), (19, 16, 25, 24), (18, 19, 24, 27), (16, 17, 26, 25), (26, 34, 45, 41), (22, 23, 28, 31), (20, 21, 30, 29), (21, 22, 31, 30), (33, 34, 35, 32), (24, 25, 33, 32), (27, 24, 32, 35), (30, 31, 43, 42), (37, 38, 39, 36), (28, 29, 37, 36), (31, 28, 36, 39), (29, 30, 38, 37), (42, 43, 47, 46), (40, 41, 45, 44), (31, 39, 47, 43), (34, 33, 44, 45), (39, 38, 46, 47), (33, 25, 40, 44), (38, 30, 42, 46), (25, 26, 41, 40), (48, 55, 56, 52), (54, 57, 56, 55), (19, 15, 50, 54), (2, 11, 53, 51), (11, 23, 57, 53), (8, 16, 55, 48), (9, 2, 51, 52), (1, 8, 48, 49), (15, 1, 49, 50), (16, 19, 54, 55), (48, 52, 51, 49), (50, 49, 51, 53), (54, 50, 53, 57), (50, 49, 58, 55, 54), (55, 58, 49, 48), (51, 53, 57, 56, 59), (59, 56, 52, 51)])
me_porta.polygons.foreach_set('material_index', [0, 0, 0, 0, 0, 0, 0, 0, 0, 0, 0, 0, 0, 0, 0, 1, 1, 0, 1, 1, 1, 1, 1, 1, 1, 1, 1, 1, 1, 1, 1, 1, 1, 1, 0, 1, 1, 1, 1, 1, 1, 1, 0, 0, 0, 0, 0, 0, 0, 0, 0, 0, 0, 0, 0, 2, 2, 2, 2])
_uv = me_porta.uv_layers.new(name='UVMap')
_uv.uv.foreach_set('vector', [0.4064, 0.0, 0.5426, 0.4896, 0.5633, 0.4896, 0.6042, 0.5, 0.6042, 0.0, 0.5122, 0.5, 0.5122, 1.0, 0.4878, 1.0, 0.4878, 0.5, 0.4064, 0.5122, 0.4064, 0.4878, 0.6042, 0.4878, 0.6042, 0.5122, 0.4878, 0.5, 0.4878, 1.0, 0.5122, 1.0, 0.5122, 0.5, 0.4064, 0.5122, 0.4064, 0.4878, 0.2086, 0.4878, 0.2086, 0.5122, 0.6042, 0.5122, 0.6042, 0.4878, 0.4064, 0.4878, 0.4064, 0.5122, 0.4878, 0.0, 0.4878, 0.5, 0.5122, 0.5, 0.5122, 0.0, 0.2086, 0.5122, 0.2086, 0.4878, 0.4064, 0.4878, 0.4064, 0.5122, 0.5122, 0.0, 0.5122, 0.5, 0.4878, 0.5, 0.4878, 0.0, 0.6042, 0.5, 0.6042, 1.0, 0.4064, 1.0, 0.5633, 0.5104, 0.5633, 0.4896, 0.5426, 0.5104, 0.2086, 0.5, 0.2086, 0.5, 0.5426, 0.5104, 0.6042, 0.0, 0.6042, 0.5, 0.5633, 0.4896, 0.5426, 0.4896, 0.4064, 0.0, 0.4925, 0.5081, 0.4925, 0.5026, 0.4925, 0.5026, 0.4925, 0.5081, 0.5633, 0.4896, 0.5633, 0.5104, 0.4064, 1.0, 0.6042, 1.0, 0.6042, 0.5, 0.2086, 0.0, 0.2086, 0.5, 0.5426, 0.5104, 0.5426, 0.4896, 0.4064, 0.0, 0.5426, 0.4878, 0.5633, 0.4878, 0.5581, 0.4633, 0.5478, 0.4633, 0.4925, 0.5081, 0.4925, 0.5133, 0.5084, 0.5133, 0.5084, 0.5081, 0.4064, 0.0, 0.5426, 0.4896, 0.5426, 0.5104, 0.2086, 0.5, 0.2086, 0.0, 0.5478, 0.4633, 0.5581, 0.4633, 0.5533, 0.457, 0.5478, 0.4536, 0.5633, 0.4878, 0.5426, 0.4878, 0.5478, 0.4633, 0.5581, 0.4633, 0.4878, 0.4896, 0.4878, 0.5104, 0.4633, 0.5052, 0.4633, 0.4948, 0.4878, 0.5104, 0.4878, 0.4896, 0.4633, 0.4948, 0.4633, 0.5052, 0.5478, 0.4633, 0.5478, 0.4536, 0.4989, 0.456, 0.4989, 0.4609, 0.4925, 0.5026, 0.4925, 0.5081, 0.5084, 0.5081, 0.5084, 0.5026, 0.4925, 0.4919, 0.4925, 0.4974, 0.5084, 0.4974, 0.5084, 0.4919, 0.4925, 0.4974, 0.4925, 0.5026, 0.5084, 0.5026, 0.5084, 0.4974, 0.5478, 0.5052, 0.5478, 0.4948, 0.5533, 0.4948, 0.5533, 0.5052, 0.5581, 0.4633, 0.5478, 0.4633, 0.5478, 0.4536, 0.5533, 0.457, 0.4633, 0.4948, 0.4633, 0.5052, 0.457, 0.5052, 0.457, 0.4948, 0.5084, 0.4974, 0.5084, 0.5026, 0.539, 0.5026, 0.539, 0.4974, 0.5822, 0.4974, 0.5745, 0.4974, 0.5745, 0.5026, 0.5822, 0.5026, 0.539, 0.5298, 0.539, 0.535, 0.5439, 0.535, 0.5439, 0.5298, 0.539, 0.5244, 0.539, 0.5298, 0.5439, 0.5298, 0.5439, 0.5244, 0.539, 0.4702, 0.539, 0.4756, 0.5439, 0.4756, 0.5439, 0.4702, 0.539, 0.4974, 0.539, 0.5026, 0.5439, 0.5026, 0.5439, 0.4974, 0.4609, 0.5026, 0.4609, 0.4974, 0.456, 0.4974, 0.456, 0.5026, 0.539, 0.5244, 0.5439, 0.5244, 0.5439, 0.5026, 0.539, 0.5026, 0.5478, 0.4948, 0.5478, 0.5052, 0.4989, 0.5026, 0.4989, 0.4974, 0.5745, 0.5026, 0.5745, 0.4974, 0.5439, 0.4974, 0.5439, 0.5026, 0.5478, 0.4536, 0.5478, 0.4633, 0.4989, 0.4609, 0.4989, 0.456, 0.5439, 0.4756, 0.539, 0.4756, 0.539, 0.4974, 0.5439, 0.4974, 0.5478, 0.5052, 0.5478, 0.4948, 0.4989, 0.4974, 0.4989, 0.5026, 0.2086, 0.5, 0.5426, 0.4878, 0.5426, 0.5104, 0.2086, 0.5, 0.5633, 0.4878, 0.4925, 0.5081, 0.4925, 0.5026, 0.5426, 0.4878, 0.5633, 0.5104, 0.4064, 1.0, 0.4064, 1.0, 0.5633, 0.5104, 0.2086, 0.5122, 0.4064, 0.5122, 0.4064, 0.5122, 0.2086, 0.5122, 0.4064, 1.0, 0.5633, 0.5104, 0.5633, 0.5104, 0.4064, 1.0, 0.2086, 0.5, 0.5426, 0.5104, 0.5426, 0.5104, 0.2086, 0.5, 0.5122, 0.5, 0.5122, 1.0, 0.5122, 1.0, 0.5122, 0.5, 0.4878, 1.0, 0.4878, 0.5, 0.4878, 0.5, 0.4878, 1.0, 0.4064, 0.4878, 0.2086, 0.4878, 0.2086, 0.4878, 0.4064, 0.4878, 0.5426, 0.4878, 0.5633, 0.4878, 0.5633, 0.4878, 0.5426, 0.4878, 0.2086, 0.5, 0.2086, 0.5, 0.5122, 1.0, 0.4878, 1.0, 0.4064, 0.4878, 0.4878, 1.0, 0.2086, 0.5122, 0.4064, 0.5122, 0.5633, 0.4878, 0.4064, 0.4878, 0.4064, 1.0, 0.4925, 0.5081, 0.0, 0.0, 0.0, 0.0, 0.0, 0.0, 0.0, 0.0, 0.0, 0.0, 0.0, 0.0, 0.0, 0.0, 0.0, 0.0, 0.0, 0.0, 0.0, 0.0, 0.0, 0.0, 0.0, 0.0, 0.0, 0.0, 0.0, 0.0, 0.0, 0.0, 0.0, 0.0, 0.0, 0.0, 0.0, 0.0])
me_porta.materials.append(mat_porta)
me_porta.materials.append(mat_fechadura)
me_porta.materials.append(mat_vidro)
me_porta.update()
me_vidro = bpy.data.meshes.new('Vidro')
me_vidro.from_pydata([(-0.1897, -0.01579, 0.0), (-0.1897, -0.01579, 0.9545), (-0.1897, -0.001053, 0.0), (-0.1897, -0.001053, 0.9545), (0.195, -0.01579, 0.0), (0.195, -0.01579, 0.9545), (0.195, -0.001053, 0.0), (0.195, -0.001053, 0.9545)], [], [(0, 1, 3, 2), (2, 3, 7, 6), (6, 7, 5, 4), (4, 5, 1, 0), (2, 6, 4, 0), (7, 3, 1, 5)])
_uv = me_vidro.uv_layers.new(name='UVMap')
_uv.uv.foreach_set('vector', [0.375, 0.0, 0.625, 0.0, 0.625, 0.25, 0.375, 0.25, 0.375, 0.25, 0.625, 0.25, 0.625, 0.5, 0.375, 0.5, 0.375, 0.5, 0.625, 0.5, 0.625, 0.75, 0.375, 0.75, 0.375, 0.75, 0.625, 0.75, 0.625, 1.0, 0.375, 1.0, 0.125, 0.5, 0.375, 0.5, 0.375, 0.75, 0.125, 0.75, 0.625, 0.5, 0.875, 0.5, 0.875, 0.75, 0.625, 0.75])
me_vidro.materials.append(mat_vidro)
me_vidro.update()
me_frame_janela = bpy.data.meshes.new('Frame Janela')
me_frame_janela.from_pydata([(-0.02756, 0.0, -0.03074), (-0.02756, 0.0, 1.077), (-0.02756, 0.12, -0.03074), (-0.02756, 0.12, 1.077), (1.522, 0.0, -0.03074), (1.522, 0.0, 1.077), (1.522, 0.12, -0.03074), (1.522, 0.12, 1.077), (0.045, 0.12, 0.98), (0.045, 0.12, 0.03), (1.47, 0.12, 0.03), (1.47, 0.12, 0.98), (0.045, 0.0, 0.98), (1.47, 0.0, 0.03), (1.47, 0.0, 0.98), (0.045, 0.0, 0.03), (0.045, 0.06654, 0.03), (1.47, 0.06654, 0.03), (1.47, 0.03129, 0.03), (0.045, 0.03129, 0.03), (0.045, 0.06654, 0.02), (1.47, 0.06654, 0.02), (1.47, 0.03129, 0.02), (0.045, 0.03129, 0.02)], [], [(7, 6, 10, 11), (2, 3, 8, 9), (13, 4, 5, 14), (13, 15, 0, 4), (15, 9, 8, 12), (14, 11, 10, 13), (13, 10, 17, 18), (8, 11, 14, 12), (14, 5, 1, 12), (0, 15, 12, 1), (10, 6, 2, 9), (11, 8, 3, 7), (16, 19, 23, 20), (10, 9, 16, 17), (9, 15, 19, 16), (15, 13, 18, 19), (22, 21, 20, 23), (17, 16, 20, 21), (18, 17, 21, 22), (19, 18, 22, 23), (1, 3, 2, 0), (7, 3, 1, 5), (7, 5, 4, 6), (6, 4, 0, 2)])
_uv = me_frame_janela.uv_layers.new(name='UVMap')
_uv.uv.foreach_set('vector', [0.625, 0.5, 0.375, 0.5, 0.3825, 0.495, 0.62, 0.495, 0.0, 0.0, 0.0, 0.0, 0.625, 0.1752, 0.375, 0.1752, 0.3825, 0.755, 0.375, 0.75, 0.625, 0.75, 0.62, 0.755, 0.375, 0.6704, 0.125, 0.6704, 0.0, 0.0, 0.375, 0.75, 0.375, 0.07962, 0.375, 0.1752, 0.625, 0.1752, 0.625, 0.07962, 0.625, 0.6704, 0.625, 0.5748, 0.375, 0.5748, 0.375, 0.6704, 0.375, 0.6704, 0.375, 0.5748, 0.375, 0.5748, 0.375, 0.6704, 0.875, 0.5748, 0.625, 0.5748, 0.625, 0.6704, 0.875, 0.6704, 0.625, 0.6704, 0.625, 0.75, 0.0, 0.0, 0.875, 0.6704, 0.0, 0.0, 0.125, 0.6704, 0.625, 0.07962, 0.0, 0.0, 0.375, 0.5748, 0.375, 0.5, 0.0, 0.0, 0.125, 0.5748, 0.625, 0.5748, 0.875, 0.5748, 0.0, 0.0, 0.625, 0.5, 0.375, 0.1752, 0.375, 0.07962, 0.375, 0.07962, 0.375, 0.1752, 0.375, 0.5748, 0.125, 0.5748, 0.125, 0.5748, 0.375, 0.5748, 0.375, 0.1752, 0.375, 0.07962, 0.375, 0.07962, 0.375, 0.1752, 0.125, 0.6704, 0.375, 0.6704, 0.375, 0.6704, 0.125, 0.6704, 0.375, 0.6704, 0.375, 0.5748, 0.125, 0.5748, 0.125, 0.6704, 0.375, 0.5748, 0.125, 0.5748, 0.125, 0.5748, 0.375, 0.5748, 0.375, 0.6704, 0.375, 0.5748, 0.375, 0.5748, 0.375, 0.6704, 0.125, 0.6704, 0.375, 0.6704, 0.375, 0.6704, 0.125, 0.6704, 0.0, 0.0, 0.0, 0.0, 0.0, 0.0, 0.0, 0.0, 0.625, 0.5, 0.0, 0.0, 0.0, 0.0, 0.625, 0.75, 0.625, 0.5, 0.625, 0.75, 0.375, 0.75, 0.375, 0.5, 0.375, 0.5, 0.375, 0.75, 0.0, 0.0, 0.0, 0.0])
me_frame_janela.materials.append(mat_madeira)
me_frame_janela.update()
me_telhado = bpy.data.meshes.new('Telhado')
me_telhado.from_pydata([(0.0, 0.0, 0.0), (0.0, 2.0, 0.0), (2.0, 0.0, 2.0), (2.0, 2.0, 2.0), (2.0, 0.0, 0.0), (2.0, 2.0, 0.0), (0.4, 0.0, 0.09334), (2.0, 0.0, 0.09334), (2.0, 0.0, 1.793), (2.0, 2.0, 0.1), (0.4, 2.0, 0.1), (2.0, 2.0, 1.8)], [], [(1, 0, 2, 3), (4, 7, 6, 0), (4, 0, 1, 5), (7, 8, 6), (9, 10, 11), (1, 10, 9, 5), (2, 8, 11, 3), (8, 7, 9, 11), (4, 5, 9, 7), (1, 3, 11, 10), (2, 0, 6, 8)])
me_telhado.polygons.foreach_set('material_index', [1, 0, 0, 0, 0, 0, 0, 0, 0, 0, 0])
_uv = me_telhado.uv_layers.new(name='UVMap')
_uv.uv.foreach_set('vector', [0.009805, 0.05624, 0.3587, 0.05624, 0.3587, 0.5119, 0.009805, 0.5119, 0.5, 0.375, 0.5, 0.3633, 0.05, 0.3633, 0.0, 0.375, 0.5, 0.375, 0.0, 0.375, 0.0, 0.625, 0.5, 0.625, 0.5, 0.3633, 0.5, 0.02583, 0.05, 0.3633, 0.51, 0.2175, 0.78, 0.5775, 0.78, 0.015, 0.8, 0.625, 0.78, 0.5775, 0.51, 0.2175, 0.5, 0.225, 0.0, 0.625, 0.0, 0.6508, 0.25, 0.65, 0.25, 0.625, 0.0, 0.6508, 0.0, 0.9883, 0.25, 0.9875, 0.25, 0.65, 0.0, 1.0, 0.25, 1.0, 0.25, 0.9875, 0.0, 0.9883, 0.8, 0.625, 0.8, 1.431e-08, 0.78, 0.015, 0.78, 0.5775, 0.5, 0.0, 0.0, 0.375, 0.05, 0.3633, 0.5, 0.02583])
me_telhado.materials.append(mat_teto)
me_telhado.materials.append(mat_telhas)
me_telhado.update()
me_fim_telhado_d = bpy.data.meshes.new('Fim Telhado D')
me_fim_telhado_d.from_pydata([(0.0, 0.0, 0.0), (2.0, 0.0, 2.0), (0.0, -0.1, 0.0), (0.4, 0.0, 0.09334), (2.0, 0.0, 1.793), (2.0, -0.1, 2.0), (0.4, -0.1, 0.09334), (2.0, -0.1, 1.793)], [], [(0, 2, 5, 1), (7, 4, 1, 5), (2, 6, 7, 5), (4, 7, 6, 3), (3, 6, 2, 0), (1, 4, 3, 0)])
me_fim_telhado_d.polygons.foreach_set('material_index', [0, 1, 1, 1, 1, 1])
_uv = me_fim_telhado_d.uv_layers.new(name='UVMap')
_uv.uv.foreach_set('vector', [0.3587, 0.05624, 0.3685, 0.05624, 0.3685, 0.5119, 0.3587, 0.5119, 0.1175, 0.04133, 0.1375, 0.04133, 0.1375, 0.0, 0.1175, 0.0, 0.03389, 0.9994, 0.06439, 0.9231, 0.03389, 0.02366, -1.551e-08, 1.055e-07, 0.1175, 0.0, 0.09745, 0.0, 0.09745, 0.8808, 0.1175, 0.8808, 0.1175, 0.8808, 0.09745, 0.8808, 0.09745, 0.9612, 0.1175, 0.9612, 0.09745, 1.326e-08, 0.06439, 0.0248, 0.06439, 0.9248, 0.09745, 1.0])
me_fim_telhado_d.materials.append(mat_telhas)
me_fim_telhado_d.materials.append(mat_madeira)
me_fim_telhado_d.update()
me_fim_telhado_e = bpy.data.meshes.new('Fim Telhado E')
me_fim_telhado_e.from_pydata([(0.0, 0.0, 0.0), (2.0, 0.0, 2.0), (0.0, -0.1, 0.0), (0.4, 0.0, 0.09334), (2.0, 0.0, 1.793), (2.0, -0.1, 2.0), (0.4, -0.1, 0.09334), (2.0, -0.1, 1.793)], [], [(0, 2, 5, 1), (7, 4, 1, 5), (2, 6, 7, 5), (4, 7, 6, 3), (3, 6, 2, 0), (1, 4, 3, 0)])
me_fim_telhado_e.polygons.foreach_set('material_index', [0, 1, 1, 1, 1, 1])
_uv = me_fim_telhado_e.uv_layers.new(name='UVMap')
_uv.uv.foreach_set('vector', [-0.0003314, 0.05624, 0.009473, 0.05624, 0.009473, 0.5119, -0.0003314, 0.5119, 0.1175, 0.04133, 0.1375, 0.04133, 0.1375, 0.0, 0.1175, 0.0, 0.03389, 0.9994, 0.06439, 0.9231, 0.03389, 0.02366, -1.551e-08, 1.055e-07, 0.1175, 0.0, 0.09745, 0.0, 0.09745, 0.8808, 0.1175, 0.8808, 0.1175, 0.8808, 0.09745, 0.8808, 0.09745, 0.9612, 0.1175, 0.9612, 0.09745, 1.326e-08, 0.06439, 0.0248, 0.06439, 0.9248, 0.09745, 1.0])
me_fim_telhado_e.materials.append(mat_telhas_001)
me_fim_telhado_e.materials.append(mat_madeira_001)
me_fim_telhado_e.update()

# ---- objects
ob_parede_com_janela_1_6_2_5m = bpy.data.objects.new('Parede Com Janela 1.6/2.5m', me_parede_com_janela_1_6_2_5m)
ob_parede_com_janela_2_2_5m = bpy.data.objects.new('Parede Com Janela 2/2.5m', me_parede_com_janela_2_2_5m)
ob_parede_1_6_2_5m = bpy.data.objects.new('Parede 1.6/2.5m', me_parede_1_6_2_5m)
ob_parede_2_2_5m = bpy.data.objects.new('Parede 2/2.5m', me_parede_2_2_5m)
ob_parede_canto_0_2_2_5m = bpy.data.objects.new('Parede Canto 0.2/2.5m', me_parede_canto_0_2_2_5m)
ob_parede_quina_0_4_2_5m = bpy.data.objects.new('Parede Quina 0.4/2.5m', me_parede_quina_0_4_2_5m)
ob_pilastra_0_6_0_6_2_5m = bpy.data.objects.new('Pilastra 0.6/0.6/2.5m', me_pilastra_0_6_0_6_2_5m)
ob_parede_porta_1_6_2_5m = bpy.data.objects.new('Parede Porta 1.6/2.5m', me_parede_porta_1_6_2_5m)
ob_parede_porta_2_2_5m = bpy.data.objects.new('Parede Porta 2/2.5m', me_parede_porta_2_2_5m)
ob_batente_porta = bpy.data.objects.new('Batente Porta', me_batente_porta)
ob_porta = bpy.data.objects.new('Porta', me_porta)
ob_vidro_e_fixo = bpy.data.objects.new(' Vidro E fixo', me_vidro)
ob_frame_janela = bpy.data.objects.new('Frame Janela', me_frame_janela)
ob_vidro_d = bpy.data.objects.new('Vidro D', me_vidro)
ob_vidro_d_fixo = bpy.data.objects.new('Vidro D fixo', me_vidro)
ob_vidro_e = bpy.data.objects.new('Vidro E', me_vidro)
ob_telhado = bpy.data.objects.new('Telhado', me_telhado)
ob_fim_telhado_d = bpy.data.objects.new('Fim Telhado D', me_fim_telhado_d)
ob_fim_telhado_e = bpy.data.objects.new('Fim Telhado E', me_fim_telhado_e)

# ---- transforms, parenting, visibility, modifiers, constraints
ob_parede_com_janela_1_6_2_5m.location = (0.009124, 0.0, 0.0)
ob_parede_com_janela_2_2_5m.location = (0.009124, 0.0, 0.0)
ob_parede_1_6_2_5m.location = (-0.01905, 0.0, 0.0)
ob_parede_2_2_5m.location = (-0.01905, 0.0, 0.0)
ob_parede_canto_0_2_2_5m.location = (0.03004, 0.0, 0.0)
ob_parede_quina_0_4_2_5m.location = (0.0, 0.0, 0.0)
ob_pilastra_0_6_0_6_2_5m.location = (0.3256, 0.3, 0.0)
ob_parede_porta_1_6_2_5m.location = (-0.02125, 0.0, 0.0)
ob_parede_porta_2_2_5m.location = (-0.02125, 0.0, 0.0)
ob_batente_porta.location = (0.0, 0.0, 0.0)
ob_porta.location = (0.045, 0.025, 1.05)
ob_vidro_e_fixo.parent = ob_frame_janela
ob_vidro_e_fixo.location = (0.2347, 0.05, 0.02)
ob_frame_janela.location = (0.0, 0.0, 0.0)
ob_vidro_d.parent = ob_frame_janela
ob_vidro_d.location = (0.958, 0.065, 0.02)
ob_vidro_d_fixo.parent = ob_frame_janela
ob_vidro_d_fixo.location = (1.275, 0.05, 0.02)
ob_vidro_e.parent = ob_frame_janela
ob_vidro_e.location = (0.57, 0.065, 0.02)
ob_telhado.location = (0.0, 0.0, 2.5)
ob_fim_telhado_d.location = (0.0, 0.0, 2.5)
ob_fim_telhado_e.location = (0.0, 2.1, 2.5)

# ---- collection membership
col_paredes_janela.objects.link(ob_parede_com_janela_1_6_2_5m)
col_paredes_janela.objects.link(ob_parede_com_janela_2_2_5m)
col_parede.objects.link(ob_parede_1_6_2_5m)
col_parede.objects.link(ob_parede_2_2_5m)
col_extras.objects.link(ob_parede_canto_0_2_2_5m)
col_extras.objects.link(ob_parede_quina_0_4_2_5m)
col_extras.objects.link(ob_pilastra_0_6_0_6_2_5m)
col_parede_porta.objects.link(ob_parede_porta_1_6_2_5m)
col_parede_porta.objects.link(ob_parede_porta_2_2_5m)
col_porta.objects.link(ob_batente_porta)
col_porta.objects.link(ob_porta)
col_janela.objects.link(ob_vidro_e_fixo)
col_janela.objects.link(ob_frame_janela)
col_janela.objects.link(ob_vidro_d)
col_janela.objects.link(ob_vidro_d_fixo)
col_janela.objects.link(ob_vidro_e)
col_telhado.objects.link(ob_telhado)
col_telhado.objects.link(ob_fim_telhado_d)
col_telhado.objects.link(ob_fim_telhado_e)

# ---- scene / render settings (as saved in the file)
scene.frame_start = 1; scene.frame_end = 250; scene.frame_set(207)
scene.render.engine = 'BLENDER_EEVEE_NEXT'
bpy.context.view_layer.update()

# ---- added for rendering (the .blend has no active camera and no usable light): camera, sun
cam_auto = bpy.data.cameras.new('AutoCamera')
cam_auto.lens = 50.0
cam_auto.sensor_width = 36.0
cam_auto.clip_end = 1000.0
ob_auto_camera = bpy.data.objects.new('AutoCamera', cam_auto)
scene.collection.objects.link(ob_auto_camera)
ob_auto_camera.location = (6.01737, -5.03191, 6.2559)
ob_auto_camera.rotation_euler = (1.09748, -7.21219e-08, 0.694738)
scene.camera = ob_auto_camera
light_auto_sun = bpy.data.lights.new('AutoSun', 'SUN')
light_auto_sun.energy = 3.0
light_auto_sun.angle = 0.0523599
ob_auto_sun = bpy.data.objects.new('AutoSun', light_auto_sun)
scene.collection.objects.link(ob_auto_sun)
ob_auto_sun.rotation_euler = (0.872665, 0.174533, 0.523599)
bpy.context.view_layer.update()

